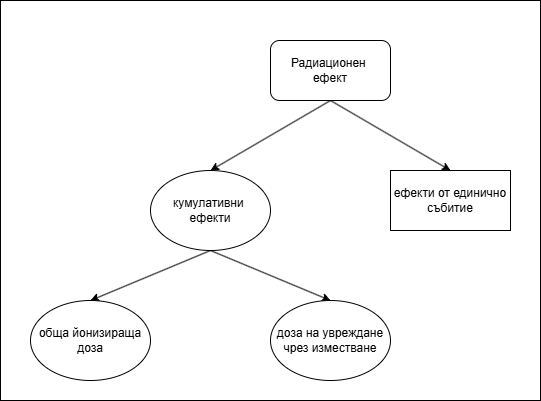

The diagram above was exported from draw.io. Its source (the exported page's mxGraphModel, read from the mxfile embedded in the PNG):
<mxGraphModel dx="1434" dy="746" grid="1" gridSize="10" guides="1" tooltips="1" connect="1" arrows="1" fold="1" page="1" pageScale="1" pageWidth="850" pageHeight="1100" math="0" shadow="0">
  <root>
    <mxCell id="0" />
    <mxCell id="1" parent="0" />
    <mxCell id="rWptyySHChCsbkAaVR58-1" value="" style="rounded=0;whiteSpace=wrap;html=1;" vertex="1" parent="1">
      <mxGeometry x="120" y="170" width="540" height="400" as="geometry" />
    </mxCell>
    <mxCell id="cxUFwYdW1aiz9sJIVmbM-9" style="rounded=0;orthogonalLoop=1;jettySize=auto;html=1;exitX=0.5;exitY=1;exitDx=0;exitDy=0;entryX=0.5;entryY=0;entryDx=0;entryDy=0;" parent="1" source="cxUFwYdW1aiz9sJIVmbM-1" target="cxUFwYdW1aiz9sJIVmbM-2" edge="1">
      <mxGeometry relative="1" as="geometry" />
    </mxCell>
    <mxCell id="cxUFwYdW1aiz9sJIVmbM-10" style="rounded=0;orthogonalLoop=1;jettySize=auto;html=1;exitX=0.5;exitY=1;exitDx=0;exitDy=0;entryX=0.5;entryY=0;entryDx=0;entryDy=0;" parent="1" source="cxUFwYdW1aiz9sJIVmbM-1" target="cxUFwYdW1aiz9sJIVmbM-3" edge="1">
      <mxGeometry relative="1" as="geometry" />
    </mxCell>
    <mxCell id="cxUFwYdW1aiz9sJIVmbM-1" value="Радиационен&amp;nbsp;&lt;div&gt;ефект&lt;/div&gt;" style="rounded=1;whiteSpace=wrap;html=1;" parent="1" vertex="1">
      <mxGeometry x="390" y="210" width="120" height="60" as="geometry" />
    </mxCell>
    <mxCell id="cxUFwYdW1aiz9sJIVmbM-2" value="ефекти от единично събитие" style="rounded=0;whiteSpace=wrap;html=1;" parent="1" vertex="1">
      <mxGeometry x="510" y="340" width="120" height="60" as="geometry" />
    </mxCell>
    <mxCell id="cxUFwYdW1aiz9sJIVmbM-11" style="rounded=0;orthogonalLoop=1;jettySize=auto;html=1;exitX=0.5;exitY=1;exitDx=0;exitDy=0;entryX=0.5;entryY=0;entryDx=0;entryDy=0;" parent="1" source="cxUFwYdW1aiz9sJIVmbM-3" target="cxUFwYdW1aiz9sJIVmbM-5" edge="1">
      <mxGeometry relative="1" as="geometry" />
    </mxCell>
    <mxCell id="cxUFwYdW1aiz9sJIVmbM-12" style="rounded=0;orthogonalLoop=1;jettySize=auto;html=1;exitX=0.5;exitY=1;exitDx=0;exitDy=0;entryX=0.5;entryY=0;entryDx=0;entryDy=0;" parent="1" source="cxUFwYdW1aiz9sJIVmbM-3" target="cxUFwYdW1aiz9sJIVmbM-4" edge="1">
      <mxGeometry relative="1" as="geometry" />
    </mxCell>
    <mxCell id="cxUFwYdW1aiz9sJIVmbM-3" value="кумулативни&amp;nbsp;&lt;div&gt;ефекти&lt;/div&gt;" style="ellipse;whiteSpace=wrap;html=1;" parent="1" vertex="1">
      <mxGeometry x="270" y="340" width="120" height="80" as="geometry" />
    </mxCell>
    <mxCell id="cxUFwYdW1aiz9sJIVmbM-4" value="обща йонизираща доза" style="ellipse;whiteSpace=wrap;html=1;" parent="1" vertex="1">
      <mxGeometry x="150" y="470" width="120" height="80" as="geometry" />
    </mxCell>
    <mxCell id="cxUFwYdW1aiz9sJIVmbM-5" value="доза на увреждане чрез изместване" style="ellipse;whiteSpace=wrap;html=1;" parent="1" vertex="1">
      <mxGeometry x="390" y="470" width="120" height="80" as="geometry" />
    </mxCell>
  </root>
</mxGraphModel>